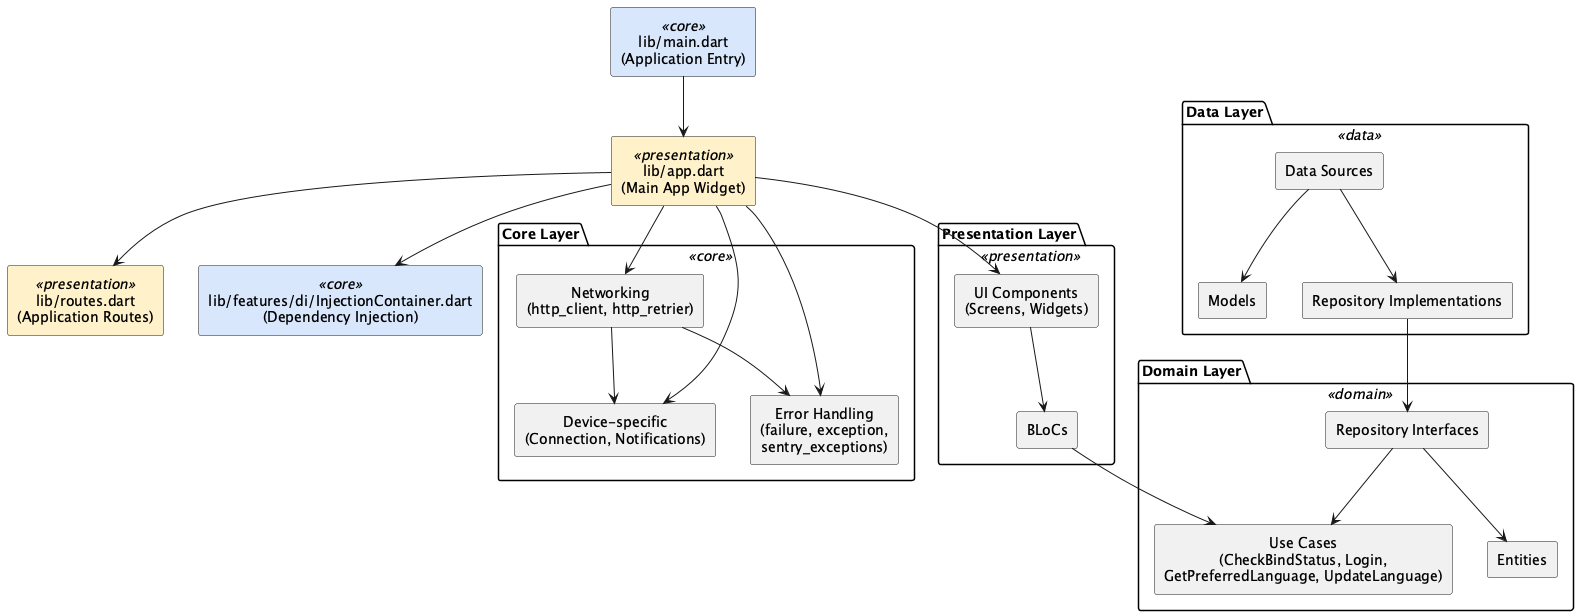

The diagram above was rendered by PlantUML. Its source (embedded in the PNG):
@startuml imamabdulazis_FlutterCleanArchitecture
skinparam rectangle {
  BackgroundColor<<core>> #d9e7fd
  BackgroundColor<<data>> #d8f5d3
  BackgroundColor<<domain>> #fddddd
  BackgroundColor<<presentation>> #fff1c9
  Style roundrect
}
skinparam defaultTextAlignment center

package "Core Layer" <<core>> {
  rectangle "Networking\n(http_client, http_retrier)" as Networking
  rectangle "Device-specific\n(Connection, Notifications)" as Device
  rectangle "Error Handling\n(failure, exception,\nsentry_exceptions)" as Errors
}

package "Data Layer" <<data>> {
  rectangle "Data Sources" as DataSources
  rectangle "Models" as Models
  rectangle "Repository Implementations" as RepoImpl
}

package "Domain Layer" <<domain>> {
  rectangle "Entities" as Entities
  rectangle "Use Cases\n(CheckBindStatus, Login,\nGetPreferredLanguage, UpdateLanguage)" as UseCases
  rectangle "Repository Interfaces" as RepoInterfaces
}

package "Presentation Layer" <<presentation>> {
  rectangle "UI Components\n(Screens, Widgets)" as UIComponents
  rectangle "BLoCs" as BLoCs
}

rectangle "lib/main.dart\n(Application Entry)" as MainEntry <<core>>
rectangle "lib/app.dart\n(Main App Widget)" as MainApp <<presentation>>
rectangle "lib/routes.dart\n(Application Routes)" as Routes <<presentation>>
rectangle "lib/features/di/InjectionContainer.dart\n(Dependency Injection)" as DI <<core>>

Networking --> Errors
Networking --> Device
DataSources --> Models
DataSources --> RepoImpl
RepoImpl --> RepoInterfaces
RepoInterfaces --> Entities
RepoInterfaces --> UseCases
UIComponents --> BLoCs
BLoCs --> UseCases

MainEntry --> MainApp
MainApp --> Routes
MainApp --> DI
MainApp --> UIComponents
MainApp --> Networking
MainApp --> Errors

MainApp --> Device
@enduml